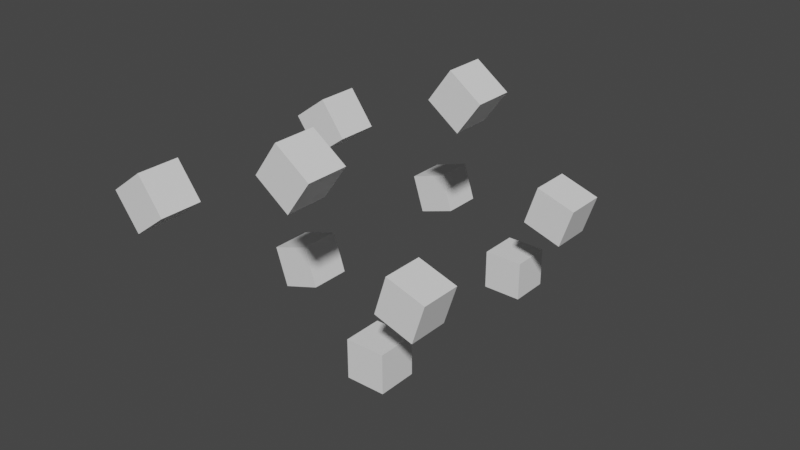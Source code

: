 # Source: spiral2.blend  (saved by Blender 2.83.19; exported with 4.5.12 LTS)
import bpy
from mathutils import Matrix  # noqa: F401  (used for matrix-valued properties, if any)

bpy.ops.wm.read_factory_settings(use_empty=True)
scene = bpy.context.scene
scene.name = 'Scene'

# ---- world
world_world = bpy.data.worlds.new('World'); scene.world = world_world
world_world.use_nodes = True; world_world.node_tree.nodes.clear()
_N = world_world.node_tree.nodes; _L = world_world.node_tree.links
n0 = _N.new('ShaderNodeOutputWorld'); n0.name = 'World Output'; n0.location = (300, 300)
n1 = _N.new('ShaderNodeBackground'); n1.name = 'Background'; n1.location = (10, 300)
n1.inputs[0].default_value = (0.05088, 0.05088, 0.05088, 1.0)
_L.new(n1.outputs[0], n0.inputs[0])
n0.is_active_output = True
world_world.color = (0.05088, 0.05088, 0.05088)
world_world.use_sun_shadow = False
world_world.sun_shadow_jitter_overblur = 0.0

# ---- meshes
me_x = bpy.data.meshes.new('큐브')
me_x.from_pydata([(-1.0, -1.0, -1.0), (-1.0, -1.0, 1.0), (-1.0, 1.0, -1.0), (-1.0, 1.0, 1.0), (1.0, -1.0, -1.0), (1.0, -1.0, 1.0), (1.0, 1.0, -1.0), (1.0, 1.0, 1.0)], [], [(0, 1, 3, 2), (2, 3, 7, 6), (6, 7, 5, 4), (4, 5, 1, 0), (2, 6, 4, 0), (7, 3, 1, 5)])
_uv = me_x.uv_layers.new(name='UV 맵')
_uv.uv.foreach_set('vector', [0.375, 0.0, 0.625, 0.0, 0.625, 0.25, 0.375, 0.25, 0.375, 0.25, 0.625, 0.25, 0.625, 0.5, 0.375, 0.5, 0.375, 0.5, 0.625, 0.5, 0.625, 0.75, 0.375, 0.75, 0.375, 0.75, 0.625, 0.75, 0.625, 1.0, 0.375, 1.0, 0.125, 0.5, 0.375, 0.5, 0.375, 0.75, 0.125, 0.75, 0.625, 0.5, 0.875, 0.5, 0.875, 0.75, 0.625, 0.75])
me_x.use_remesh_fix_poles = True
me_x.use_remesh_preserve_attributes = False
me_x.use_mirror_vertex_groups = False
me_x.update()

# ---- objects
ob_x = bpy.data.objects.new('큐브', me_x)
ob_x_1 = bpy.data.objects.new('엠프티', None)

# ---- transforms, parenting, visibility, modifiers, constraints
ob_x.location = (-5.513, 2.08, 0.0)
ob_x.rotation_euler = (0.0, 1.258, 0.0)
ob_x.lineart.crease_threshold = 0.0
_m = ob_x.modifiers.new('배열', 'ARRAY')
_m.count = 10
_m.constant_offset_displace = (0.0, 0.0, 0.0)
_m.use_object_offset = True
_m.offset_object = ob_x_1
ob_x_1.location = (0.0, 0.0, 0.0)
ob_x_1.empty_display_type = 'ARROWS'
ob_x_1.lineart.crease_threshold = 0.0

# ---- collection membership
scene.collection.objects.link(ob_x)
scene.collection.objects.link(ob_x_1)

# ---- scene / render settings (as saved in the file)
scene.frame_start = 1; scene.frame_end = 250; scene.frame_set(3)
scene.render.engine = 'BLENDER_EEVEE_NEXT'
scene.cycles.use_denoising = False
scene.cycles.samples = 128
scene.cycles.sampling_pattern = 'TABULATED_SOBOL'
scene.cycles.use_adaptive_sampling = False
scene.cycles.use_light_tree = False
scene.view_settings.view_transform = 'Filmic'
bpy.context.view_layer.update()

# ---- added for rendering (the .blend has no active camera and no usable light): camera, sun
cam_auto = bpy.data.cameras.new('AutoCamera')
cam_auto.lens = 50.0
cam_auto.sensor_width = 36.0
cam_auto.clip_end = 1000.0
ob_auto_camera = bpy.data.objects.new('AutoCamera', cam_auto)
scene.collection.objects.link(ob_auto_camera)
ob_auto_camera.location = (27.5721, -41.3244, 25.6385)
ob_auto_camera.rotation_euler = (1.09748, -7.21219e-08, 0.694738)
scene.camera = ob_auto_camera
light_auto_sun = bpy.data.lights.new('AutoSun', 'SUN')
light_auto_sun.energy = 3.0
light_auto_sun.angle = 0.0523599
ob_auto_sun = bpy.data.objects.new('AutoSun', light_auto_sun)
scene.collection.objects.link(ob_auto_sun)
ob_auto_sun.rotation_euler = (0.872665, 0.174533, 0.523599)
bpy.context.view_layer.update()
